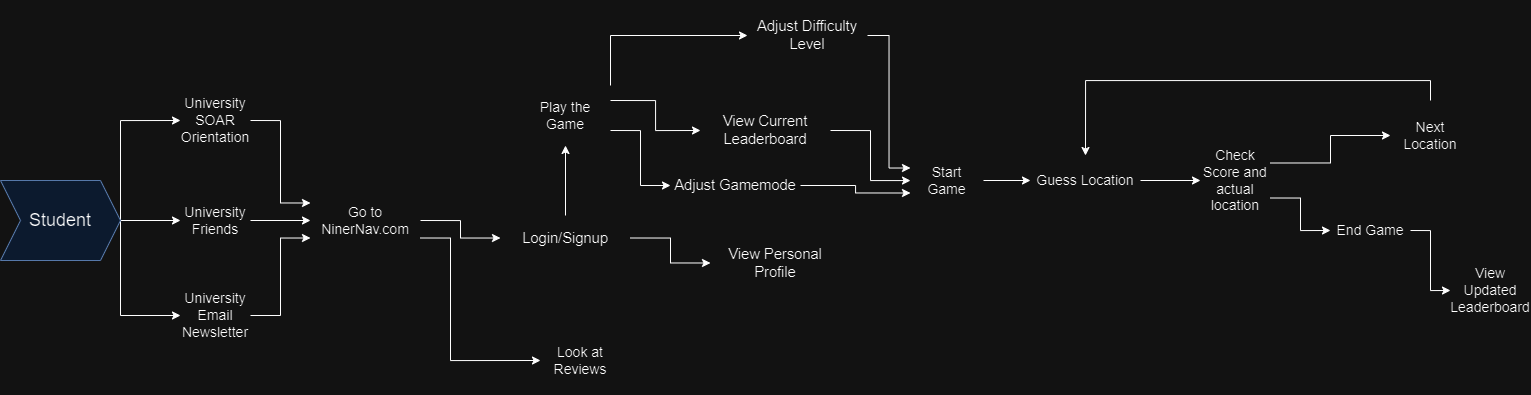

The diagram above was exported from draw.io. Its source (the exported page's mxGraphModel, read from the mxfile embedded in the PNG):
<mxGraphModel dx="1400" dy="883" grid="1" gridSize="10" guides="1" tooltips="1" connect="1" arrows="1" fold="1" page="1" pageScale="1" pageWidth="827" pageHeight="1169" math="0" shadow="0">
  <root>
    <mxCell id="WIyWlLk6GJQsqaUBKTNV-0" />
    <mxCell id="WIyWlLk6GJQsqaUBKTNV-1" parent="WIyWlLk6GJQsqaUBKTNV-0" />
    <mxCell id="vY2zDyILf9tMFnwavo4l-7" style="edgeStyle=orthogonalEdgeStyle;rounded=0;orthogonalLoop=1;jettySize=auto;html=1;exitX=1;exitY=0.5;exitDx=0;exitDy=0;entryX=0;entryY=0.5;entryDx=0;entryDy=0;" parent="WIyWlLk6GJQsqaUBKTNV-1" source="vY2zDyILf9tMFnwavo4l-1" target="vY2zDyILf9tMFnwavo4l-2" edge="1">
      <mxGeometry relative="1" as="geometry">
        <Array as="points">
          <mxPoint x="200" y="260" />
        </Array>
      </mxGeometry>
    </mxCell>
    <mxCell id="vY2zDyILf9tMFnwavo4l-8" style="edgeStyle=orthogonalEdgeStyle;rounded=0;orthogonalLoop=1;jettySize=auto;html=1;exitX=1;exitY=0.5;exitDx=0;exitDy=0;entryX=0;entryY=0.5;entryDx=0;entryDy=0;" parent="WIyWlLk6GJQsqaUBKTNV-1" source="vY2zDyILf9tMFnwavo4l-1" target="vY2zDyILf9tMFnwavo4l-4" edge="1">
      <mxGeometry relative="1" as="geometry">
        <Array as="points">
          <mxPoint x="200" y="455" />
        </Array>
      </mxGeometry>
    </mxCell>
    <mxCell id="vY2zDyILf9tMFnwavo4l-9" style="edgeStyle=orthogonalEdgeStyle;rounded=0;orthogonalLoop=1;jettySize=auto;html=1;exitX=1;exitY=0.5;exitDx=0;exitDy=0;" parent="WIyWlLk6GJQsqaUBKTNV-1" source="vY2zDyILf9tMFnwavo4l-1" target="vY2zDyILf9tMFnwavo4l-3" edge="1">
      <mxGeometry relative="1" as="geometry" />
    </mxCell>
    <mxCell id="vY2zDyILf9tMFnwavo4l-1" value="&lt;font style=&quot;font-size: 18px;&quot;&gt;Student&lt;/font&gt;" style="shape=step;perimeter=stepPerimeter;whiteSpace=wrap;html=1;fixedSize=1;fillColor=#dae8fc;strokeColor=#6c8ebf;" parent="WIyWlLk6GJQsqaUBKTNV-1" vertex="1">
      <mxGeometry x="80" y="320" width="120" height="80" as="geometry" />
    </mxCell>
    <mxCell id="vY2zDyILf9tMFnwavo4l-13" style="edgeStyle=orthogonalEdgeStyle;rounded=0;orthogonalLoop=1;jettySize=auto;html=1;exitX=1;exitY=0.5;exitDx=0;exitDy=0;entryX=0;entryY=0.25;entryDx=0;entryDy=0;" parent="WIyWlLk6GJQsqaUBKTNV-1" source="vY2zDyILf9tMFnwavo4l-2" target="vY2zDyILf9tMFnwavo4l-5" edge="1">
      <mxGeometry relative="1" as="geometry" />
    </mxCell>
    <mxCell id="vY2zDyILf9tMFnwavo4l-2" value="&lt;span style=&quot;font-size: 14px;&quot;&gt;University SOAR Orientation&lt;/span&gt;" style="text;html=1;strokeColor=none;fillColor=none;align=center;verticalAlign=middle;whiteSpace=wrap;rounded=0;" parent="WIyWlLk6GJQsqaUBKTNV-1" vertex="1">
      <mxGeometry x="260" y="240" width="70" height="40" as="geometry" />
    </mxCell>
    <mxCell id="vY2zDyILf9tMFnwavo4l-15" style="edgeStyle=orthogonalEdgeStyle;rounded=0;orthogonalLoop=1;jettySize=auto;html=1;exitX=1;exitY=0.5;exitDx=0;exitDy=0;" parent="WIyWlLk6GJQsqaUBKTNV-1" source="vY2zDyILf9tMFnwavo4l-3" target="vY2zDyILf9tMFnwavo4l-5" edge="1">
      <mxGeometry relative="1" as="geometry" />
    </mxCell>
    <mxCell id="vY2zDyILf9tMFnwavo4l-3" value="&lt;span style=&quot;font-size: 14px;&quot;&gt;University Friends&lt;/span&gt;" style="text;html=1;strokeColor=none;fillColor=none;align=center;verticalAlign=middle;whiteSpace=wrap;rounded=0;" parent="WIyWlLk6GJQsqaUBKTNV-1" vertex="1">
      <mxGeometry x="260" y="335" width="70" height="50" as="geometry" />
    </mxCell>
    <mxCell id="vY2zDyILf9tMFnwavo4l-12" style="edgeStyle=orthogonalEdgeStyle;rounded=0;orthogonalLoop=1;jettySize=auto;html=1;exitX=1;exitY=0.5;exitDx=0;exitDy=0;entryX=0;entryY=0.75;entryDx=0;entryDy=0;" parent="WIyWlLk6GJQsqaUBKTNV-1" source="vY2zDyILf9tMFnwavo4l-4" target="vY2zDyILf9tMFnwavo4l-5" edge="1">
      <mxGeometry relative="1" as="geometry" />
    </mxCell>
    <mxCell id="vY2zDyILf9tMFnwavo4l-4" value="&lt;font style=&quot;font-size: 14px;&quot;&gt;University Email Newsletter&lt;/font&gt;" style="text;html=1;strokeColor=none;fillColor=none;align=center;verticalAlign=middle;whiteSpace=wrap;rounded=0;" parent="WIyWlLk6GJQsqaUBKTNV-1" vertex="1">
      <mxGeometry x="260" y="430" width="70" height="50" as="geometry" />
    </mxCell>
    <mxCell id="cM1W0tJab9a4cq1okA3w-13" style="edgeStyle=orthogonalEdgeStyle;rounded=0;orthogonalLoop=1;jettySize=auto;html=1;exitX=1;exitY=0.5;exitDx=0;exitDy=0;" edge="1" parent="WIyWlLk6GJQsqaUBKTNV-1" source="vY2zDyILf9tMFnwavo4l-5" target="cM1W0tJab9a4cq1okA3w-0">
      <mxGeometry relative="1" as="geometry" />
    </mxCell>
    <mxCell id="cM1W0tJab9a4cq1okA3w-14" style="edgeStyle=orthogonalEdgeStyle;rounded=0;orthogonalLoop=1;jettySize=auto;html=1;exitX=1;exitY=0.75;exitDx=0;exitDy=0;entryX=0;entryY=0.5;entryDx=0;entryDy=0;" edge="1" parent="WIyWlLk6GJQsqaUBKTNV-1" source="vY2zDyILf9tMFnwavo4l-5" target="cM1W0tJab9a4cq1okA3w-12">
      <mxGeometry relative="1" as="geometry">
        <Array as="points">
          <mxPoint x="530" y="378" />
          <mxPoint x="530" y="500" />
        </Array>
      </mxGeometry>
    </mxCell>
    <mxCell id="vY2zDyILf9tMFnwavo4l-5" value="&lt;font style=&quot;font-size: 14px;&quot;&gt;Go to NinerNav.com&lt;/font&gt;" style="text;html=1;strokeColor=none;fillColor=none;align=center;verticalAlign=middle;whiteSpace=wrap;rounded=0;" parent="WIyWlLk6GJQsqaUBKTNV-1" vertex="1">
      <mxGeometry x="390" y="325" width="110" height="70" as="geometry" />
    </mxCell>
    <mxCell id="vY2zDyILf9tMFnwavo4l-28" style="edgeStyle=orthogonalEdgeStyle;rounded=0;orthogonalLoop=1;jettySize=auto;html=1;exitX=1;exitY=0;exitDx=0;exitDy=0;entryX=0;entryY=0.5;entryDx=0;entryDy=0;" parent="WIyWlLk6GJQsqaUBKTNV-1" source="vY2zDyILf9tMFnwavo4l-16" target="vY2zDyILf9tMFnwavo4l-21" edge="1">
      <mxGeometry relative="1" as="geometry" />
    </mxCell>
    <mxCell id="vY2zDyILf9tMFnwavo4l-29" style="edgeStyle=orthogonalEdgeStyle;rounded=0;orthogonalLoop=1;jettySize=auto;html=1;exitX=1;exitY=0.25;exitDx=0;exitDy=0;entryX=0;entryY=0.5;entryDx=0;entryDy=0;" parent="WIyWlLk6GJQsqaUBKTNV-1" source="vY2zDyILf9tMFnwavo4l-16" target="vY2zDyILf9tMFnwavo4l-22" edge="1">
      <mxGeometry relative="1" as="geometry" />
    </mxCell>
    <mxCell id="cM1W0tJab9a4cq1okA3w-15" style="edgeStyle=orthogonalEdgeStyle;rounded=0;orthogonalLoop=1;jettySize=auto;html=1;exitX=1;exitY=0.75;exitDx=0;exitDy=0;entryX=0;entryY=0.5;entryDx=0;entryDy=0;" edge="1" parent="WIyWlLk6GJQsqaUBKTNV-1" source="vY2zDyILf9tMFnwavo4l-16" target="vY2zDyILf9tMFnwavo4l-24">
      <mxGeometry relative="1" as="geometry" />
    </mxCell>
    <mxCell id="vY2zDyILf9tMFnwavo4l-16" value="&lt;font style=&quot;font-size: 14px;&quot;&gt;Play the Game&lt;/font&gt;" style="text;html=1;strokeColor=none;fillColor=none;align=center;verticalAlign=middle;whiteSpace=wrap;rounded=0;" parent="WIyWlLk6GJQsqaUBKTNV-1" vertex="1">
      <mxGeometry x="600" y="225" width="90" height="60" as="geometry" />
    </mxCell>
    <mxCell id="cM1W0tJab9a4cq1okA3w-19" style="edgeStyle=orthogonalEdgeStyle;rounded=0;orthogonalLoop=1;jettySize=auto;html=1;exitX=1;exitY=0.5;exitDx=0;exitDy=0;entryX=0;entryY=0.25;entryDx=0;entryDy=0;" edge="1" parent="WIyWlLk6GJQsqaUBKTNV-1" source="vY2zDyILf9tMFnwavo4l-21" target="vY2zDyILf9tMFnwavo4l-26">
      <mxGeometry relative="1" as="geometry" />
    </mxCell>
    <mxCell id="vY2zDyILf9tMFnwavo4l-21" value="&lt;p style=&quot;line-height:1.2;margin-top:0pt;margin-bottom:0pt;&quot; dir=&quot;ltr&quot;&gt;&lt;/p&gt;&lt;div&gt;&lt;/div&gt;&lt;font face=&quot;Arial, sans-serif&quot;&gt;&lt;span style=&quot;font-size: 14.6667px;&quot;&gt;Adjust Difficulty Level&lt;/span&gt;&lt;/font&gt;&lt;br&gt;&lt;span id=&quot;docs-internal-guid-1ac27639-7fff-704b-a233-a7e6b446066b&quot;&gt;&lt;/span&gt;" style="text;html=1;strokeColor=none;fillColor=none;align=center;verticalAlign=middle;whiteSpace=wrap;rounded=0;" parent="WIyWlLk6GJQsqaUBKTNV-1" vertex="1">
      <mxGeometry x="827" y="140" width="120" height="70" as="geometry" />
    </mxCell>
    <mxCell id="cM1W0tJab9a4cq1okA3w-18" style="edgeStyle=orthogonalEdgeStyle;rounded=0;orthogonalLoop=1;jettySize=auto;html=1;exitX=1;exitY=0.5;exitDx=0;exitDy=0;" edge="1" parent="WIyWlLk6GJQsqaUBKTNV-1" source="vY2zDyILf9tMFnwavo4l-22" target="vY2zDyILf9tMFnwavo4l-26">
      <mxGeometry relative="1" as="geometry" />
    </mxCell>
    <mxCell id="vY2zDyILf9tMFnwavo4l-22" value="&lt;p style=&quot;line-height:1.2;margin-top:0pt;margin-bottom:0pt;&quot; dir=&quot;ltr&quot;&gt;&lt;/p&gt;&lt;div&gt;&lt;/div&gt;&lt;font face=&quot;Arial, sans-serif&quot;&gt;&lt;span style=&quot;font-size: 14.6667px;&quot;&gt;View Current Leaderboard&lt;/span&gt;&lt;/font&gt;&lt;br&gt;&lt;span id=&quot;docs-internal-guid-28f0070f-7fff-9cfd-cda3-771fd1b63024&quot;&gt;&lt;/span&gt;" style="text;html=1;strokeColor=none;fillColor=none;align=center;verticalAlign=middle;whiteSpace=wrap;rounded=0;" parent="WIyWlLk6GJQsqaUBKTNV-1" vertex="1">
      <mxGeometry x="780" y="245" width="130" height="50" as="geometry" />
    </mxCell>
    <mxCell id="cM1W0tJab9a4cq1okA3w-17" style="edgeStyle=orthogonalEdgeStyle;rounded=0;orthogonalLoop=1;jettySize=auto;html=1;exitX=1;exitY=0.5;exitDx=0;exitDy=0;entryX=0;entryY=0.75;entryDx=0;entryDy=0;" edge="1" parent="WIyWlLk6GJQsqaUBKTNV-1" source="vY2zDyILf9tMFnwavo4l-24" target="vY2zDyILf9tMFnwavo4l-26">
      <mxGeometry relative="1" as="geometry" />
    </mxCell>
    <mxCell id="vY2zDyILf9tMFnwavo4l-24" value="&lt;p style=&quot;line-height:1.2;margin-top:0pt;margin-bottom:0pt;&quot; dir=&quot;ltr&quot;&gt;&lt;/p&gt;&lt;div&gt;&lt;/div&gt;&lt;font face=&quot;Arial, sans-serif&quot;&gt;&lt;span style=&quot;font-size: 14.6667px;&quot;&gt;Adjust Gamemode&lt;/span&gt;&lt;/font&gt;&lt;br&gt;&lt;span id=&quot;docs-internal-guid-d635e4e5-7fff-c36c-88b0-0ce3dd7b48cc&quot;&gt;&lt;/span&gt;" style="text;html=1;strokeColor=none;fillColor=none;align=center;verticalAlign=middle;whiteSpace=wrap;rounded=0;" parent="WIyWlLk6GJQsqaUBKTNV-1" vertex="1">
      <mxGeometry x="750" y="300" width="130" height="50" as="geometry" />
    </mxCell>
    <mxCell id="vY2zDyILf9tMFnwavo4l-33" style="edgeStyle=orthogonalEdgeStyle;rounded=0;orthogonalLoop=1;jettySize=auto;html=1;exitX=1;exitY=0.5;exitDx=0;exitDy=0;entryX=0;entryY=0.5;entryDx=0;entryDy=0;" parent="WIyWlLk6GJQsqaUBKTNV-1" source="vY2zDyILf9tMFnwavo4l-26" target="vY2zDyILf9tMFnwavo4l-27" edge="1">
      <mxGeometry relative="1" as="geometry" />
    </mxCell>
    <mxCell id="vY2zDyILf9tMFnwavo4l-26" value="&lt;font style=&quot;font-size: 14px;&quot;&gt;Start Game&lt;/font&gt;" style="text;html=1;strokeColor=none;fillColor=none;align=center;verticalAlign=middle;whiteSpace=wrap;rounded=0;" parent="WIyWlLk6GJQsqaUBKTNV-1" vertex="1">
      <mxGeometry x="990" y="295" width="73" height="50" as="geometry" />
    </mxCell>
    <mxCell id="vY2zDyILf9tMFnwavo4l-35" style="edgeStyle=orthogonalEdgeStyle;rounded=0;orthogonalLoop=1;jettySize=auto;html=1;exitX=1;exitY=0.5;exitDx=0;exitDy=0;" parent="WIyWlLk6GJQsqaUBKTNV-1" source="vY2zDyILf9tMFnwavo4l-27" target="vY2zDyILf9tMFnwavo4l-34" edge="1">
      <mxGeometry relative="1" as="geometry" />
    </mxCell>
    <mxCell id="vY2zDyILf9tMFnwavo4l-27" value="&lt;p style=&quot;line-height:1.2;margin-top:0pt;margin-bottom:0pt;&quot; dir=&quot;ltr&quot;&gt;&lt;/p&gt;&lt;div&gt;&lt;/div&gt;&lt;font face=&quot;Arial, sans-serif&quot;&gt;&lt;span style=&quot;font-size: 14px;&quot;&gt;Guess Location&lt;/span&gt;&lt;/font&gt;" style="text;html=1;strokeColor=none;fillColor=none;align=center;verticalAlign=middle;whiteSpace=wrap;rounded=0;" parent="WIyWlLk6GJQsqaUBKTNV-1" vertex="1">
      <mxGeometry x="1110" y="295" width="110" height="50" as="geometry" />
    </mxCell>
    <mxCell id="cM1W0tJab9a4cq1okA3w-4" style="edgeStyle=orthogonalEdgeStyle;rounded=0;orthogonalLoop=1;jettySize=auto;html=1;exitX=1;exitY=0.25;exitDx=0;exitDy=0;" edge="1" parent="WIyWlLk6GJQsqaUBKTNV-1" source="vY2zDyILf9tMFnwavo4l-34" target="vY2zDyILf9tMFnwavo4l-37">
      <mxGeometry relative="1" as="geometry" />
    </mxCell>
    <mxCell id="cM1W0tJab9a4cq1okA3w-6" style="edgeStyle=orthogonalEdgeStyle;rounded=0;orthogonalLoop=1;jettySize=auto;html=1;exitX=1;exitY=0.75;exitDx=0;exitDy=0;entryX=0;entryY=0.5;entryDx=0;entryDy=0;" edge="1" parent="WIyWlLk6GJQsqaUBKTNV-1" source="vY2zDyILf9tMFnwavo4l-34" target="cM1W0tJab9a4cq1okA3w-5">
      <mxGeometry relative="1" as="geometry" />
    </mxCell>
    <mxCell id="vY2zDyILf9tMFnwavo4l-34" value="&lt;span style=&quot;font-size: 14px;&quot;&gt;Check Score and actual location&lt;/span&gt;" style="text;html=1;strokeColor=none;fillColor=none;align=center;verticalAlign=middle;whiteSpace=wrap;rounded=0;" parent="WIyWlLk6GJQsqaUBKTNV-1" vertex="1">
      <mxGeometry x="1280" y="285" width="70" height="70" as="geometry" />
    </mxCell>
    <mxCell id="cM1W0tJab9a4cq1okA3w-9" style="edgeStyle=orthogonalEdgeStyle;rounded=0;orthogonalLoop=1;jettySize=auto;html=1;exitX=0.5;exitY=0;exitDx=0;exitDy=0;entryX=0.5;entryY=0;entryDx=0;entryDy=0;" edge="1" parent="WIyWlLk6GJQsqaUBKTNV-1" source="vY2zDyILf9tMFnwavo4l-37" target="vY2zDyILf9tMFnwavo4l-27">
      <mxGeometry relative="1" as="geometry" />
    </mxCell>
    <mxCell id="vY2zDyILf9tMFnwavo4l-37" value="&lt;span style=&quot;font-size: 14px;&quot;&gt;Next Location&lt;/span&gt;" style="text;html=1;strokeColor=none;fillColor=none;align=center;verticalAlign=middle;whiteSpace=wrap;rounded=0;" parent="WIyWlLk6GJQsqaUBKTNV-1" vertex="1">
      <mxGeometry x="1470" y="240" width="80" height="70" as="geometry" />
    </mxCell>
    <mxCell id="cM1W0tJab9a4cq1okA3w-3" style="edgeStyle=orthogonalEdgeStyle;rounded=0;orthogonalLoop=1;jettySize=auto;html=1;exitX=1;exitY=0.5;exitDx=0;exitDy=0;entryX=0;entryY=0.5;entryDx=0;entryDy=0;" edge="1" parent="WIyWlLk6GJQsqaUBKTNV-1" source="cM1W0tJab9a4cq1okA3w-0" target="cM1W0tJab9a4cq1okA3w-1">
      <mxGeometry relative="1" as="geometry" />
    </mxCell>
    <mxCell id="cM1W0tJab9a4cq1okA3w-20" style="edgeStyle=orthogonalEdgeStyle;rounded=0;orthogonalLoop=1;jettySize=auto;html=1;exitX=0.5;exitY=0;exitDx=0;exitDy=0;" edge="1" parent="WIyWlLk6GJQsqaUBKTNV-1" source="cM1W0tJab9a4cq1okA3w-0" target="vY2zDyILf9tMFnwavo4l-16">
      <mxGeometry relative="1" as="geometry" />
    </mxCell>
    <mxCell id="cM1W0tJab9a4cq1okA3w-0" value="&lt;p style=&quot;line-height:1.2;margin-top:0pt;margin-bottom:0pt;&quot; dir=&quot;ltr&quot;&gt;&lt;/p&gt;&lt;div&gt;&lt;/div&gt;&lt;font face=&quot;Arial, sans-serif&quot;&gt;&lt;span style=&quot;font-size: 14.6667px;&quot;&gt;Login/Signup&lt;/span&gt;&lt;/font&gt;&lt;br&gt;&lt;span id=&quot;docs-internal-guid-ff00261e-7fff-f569-bae8-b8589e0fb7b6&quot;&gt;&lt;/span&gt;" style="text;html=1;strokeColor=none;fillColor=none;align=center;verticalAlign=middle;whiteSpace=wrap;rounded=0;" vertex="1" parent="WIyWlLk6GJQsqaUBKTNV-1">
      <mxGeometry x="580" y="355" width="130" height="45" as="geometry" />
    </mxCell>
    <mxCell id="cM1W0tJab9a4cq1okA3w-1" value="&lt;p style=&quot;line-height:1.2;margin-top:0pt;margin-bottom:0pt;&quot; dir=&quot;ltr&quot;&gt;&lt;/p&gt;&lt;div&gt;&lt;/div&gt;&lt;font face=&quot;Arial, sans-serif&quot;&gt;&lt;span style=&quot;font-size: 14.6667px;&quot;&gt;View Personal Profile&lt;/span&gt;&lt;/font&gt;&lt;br&gt;&lt;span id=&quot;docs-internal-guid-ff00261e-7fff-f569-bae8-b8589e0fb7b6&quot;&gt;&lt;/span&gt;" style="text;html=1;strokeColor=none;fillColor=none;align=center;verticalAlign=middle;whiteSpace=wrap;rounded=0;" vertex="1" parent="WIyWlLk6GJQsqaUBKTNV-1">
      <mxGeometry x="790" y="380" width="130" height="45" as="geometry" />
    </mxCell>
    <mxCell id="cM1W0tJab9a4cq1okA3w-8" style="edgeStyle=orthogonalEdgeStyle;rounded=0;orthogonalLoop=1;jettySize=auto;html=1;exitX=1;exitY=0.5;exitDx=0;exitDy=0;entryX=0;entryY=0.5;entryDx=0;entryDy=0;" edge="1" parent="WIyWlLk6GJQsqaUBKTNV-1" source="cM1W0tJab9a4cq1okA3w-5" target="cM1W0tJab9a4cq1okA3w-7">
      <mxGeometry relative="1" as="geometry" />
    </mxCell>
    <mxCell id="cM1W0tJab9a4cq1okA3w-5" value="&lt;span style=&quot;font-size: 14px;&quot;&gt;End Game&lt;/span&gt;" style="text;html=1;strokeColor=none;fillColor=none;align=center;verticalAlign=middle;whiteSpace=wrap;rounded=0;" vertex="1" parent="WIyWlLk6GJQsqaUBKTNV-1">
      <mxGeometry x="1410" y="335" width="80" height="70" as="geometry" />
    </mxCell>
    <mxCell id="cM1W0tJab9a4cq1okA3w-7" value="&lt;span style=&quot;font-size: 14px;&quot;&gt;View Updated Leaderboard&lt;/span&gt;" style="text;html=1;strokeColor=none;fillColor=none;align=center;verticalAlign=middle;whiteSpace=wrap;rounded=0;" vertex="1" parent="WIyWlLk6GJQsqaUBKTNV-1">
      <mxGeometry x="1530" y="395" width="80" height="70" as="geometry" />
    </mxCell>
    <mxCell id="cM1W0tJab9a4cq1okA3w-12" value="&lt;span style=&quot;font-size: 14px;&quot;&gt;Look at Reviews&lt;/span&gt;" style="text;html=1;strokeColor=none;fillColor=none;align=center;verticalAlign=middle;whiteSpace=wrap;rounded=0;" vertex="1" parent="WIyWlLk6GJQsqaUBKTNV-1">
      <mxGeometry x="620" y="465" width="80" height="70" as="geometry" />
    </mxCell>
  </root>
</mxGraphModel>